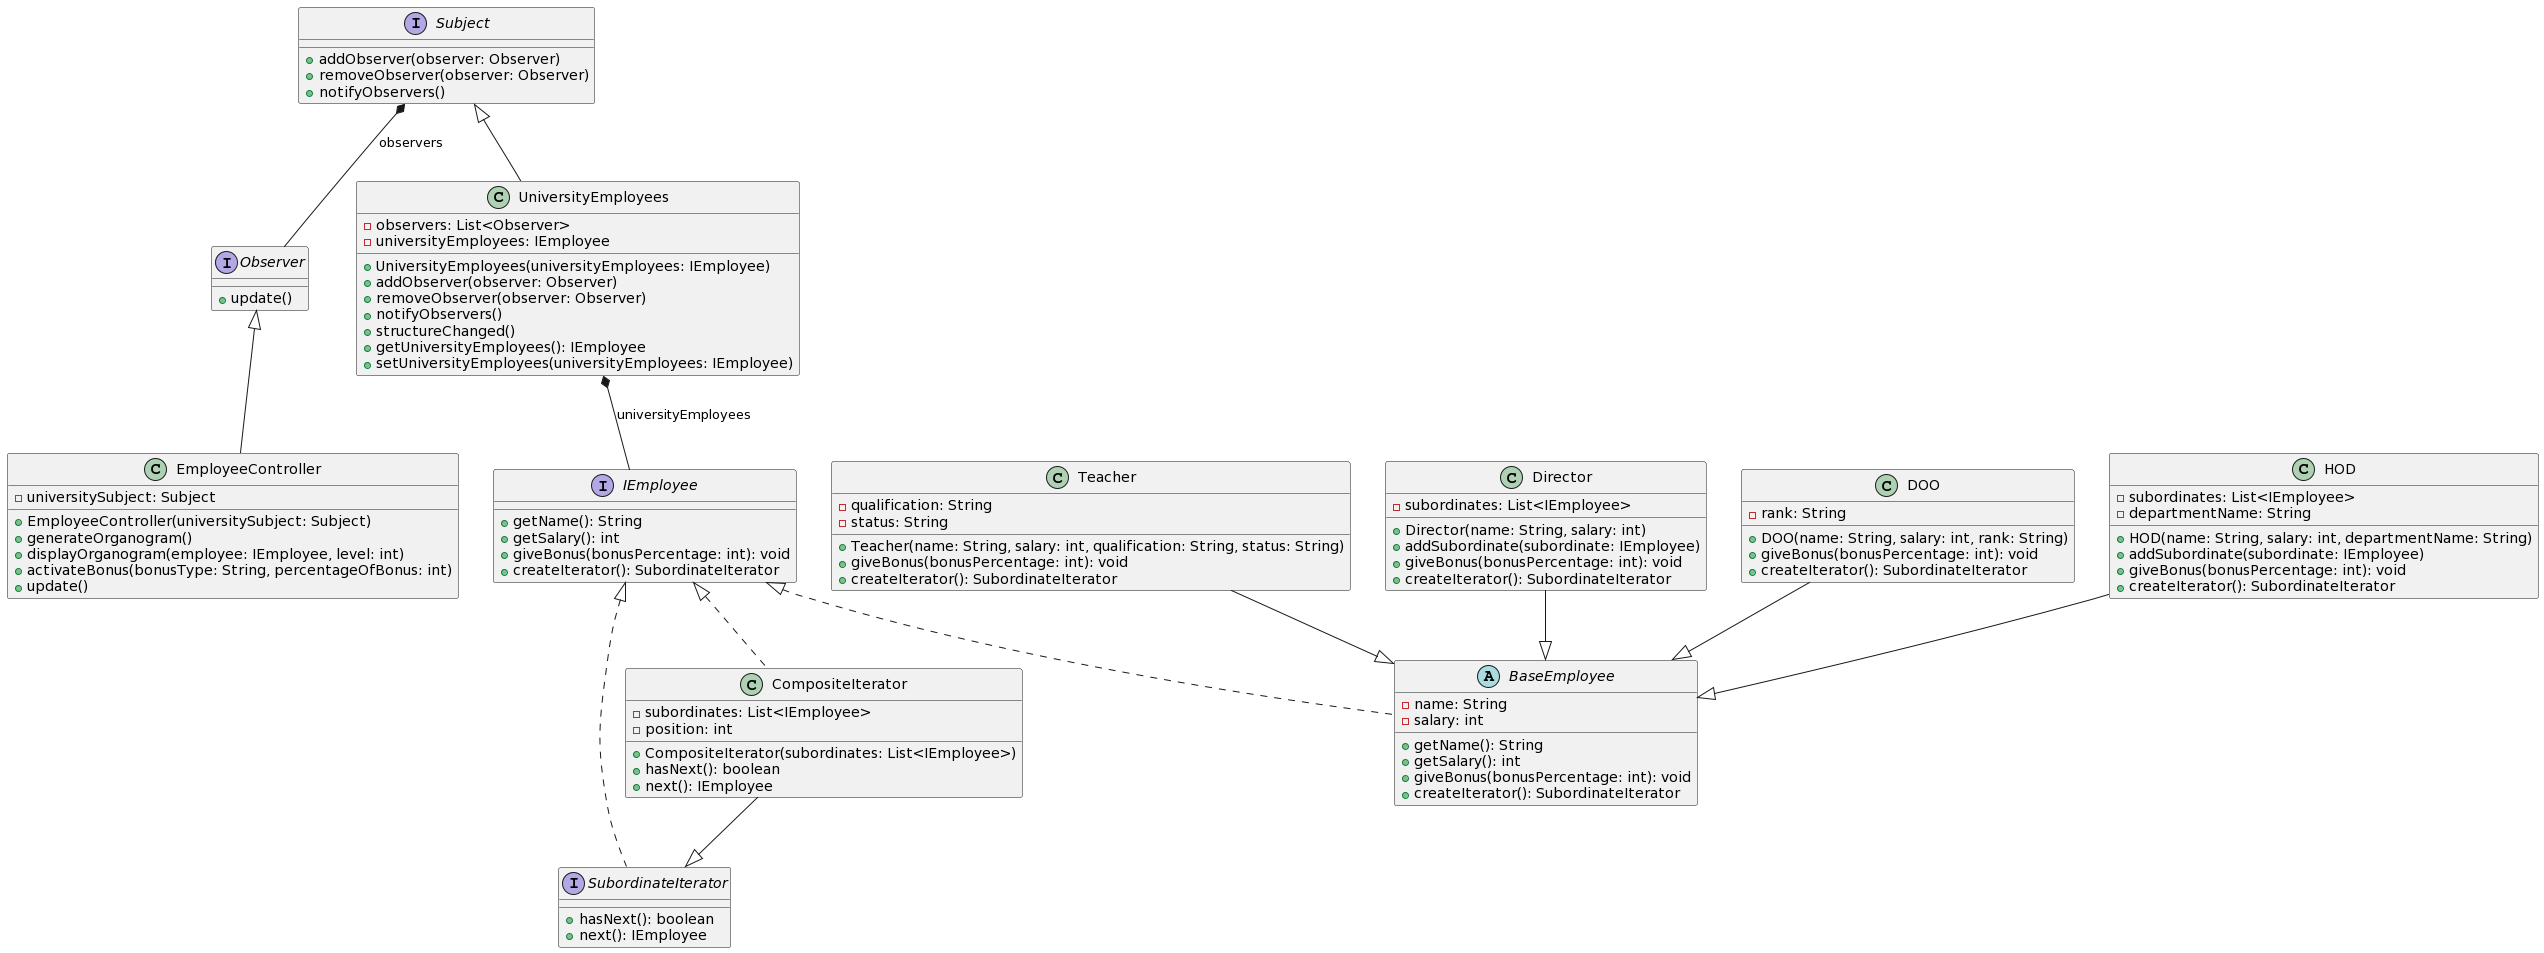

The diagram above was rendered by PlantUML. Its source (embedded in the PNG):
@startuml
interface Observer {
  +update()
}

interface Subject {
  +addObserver(observer: Observer)
  +removeObserver(observer: Observer)
  +notifyObservers()
}

interface SubordinateIterator {
  +hasNext(): boolean
  +next(): IEmployee
}

abstract class BaseEmployee {
  -name: String
  -salary: int
  +getName(): String
  +getSalary(): int
  +giveBonus(bonusPercentage: int): void
  +createIterator(): SubordinateIterator
}

interface IEmployee {
  +getName(): String
  +getSalary(): int
  +giveBonus(bonusPercentage: int): void
  +createIterator(): SubordinateIterator
}

class CompositeIterator {
  -subordinates: List<IEmployee>
  -position: int
  +CompositeIterator(subordinates: List<IEmployee>)
  +hasNext(): boolean
  +next(): IEmployee
}

class UniversityEmployees {
  -observers: List<Observer>
  -universityEmployees: IEmployee
  +UniversityEmployees(universityEmployees: IEmployee)
  +addObserver(observer: Observer)
  +removeObserver(observer: Observer)
  +notifyObservers()
  +structureChanged()
  +getUniversityEmployees(): IEmployee
  +setUniversityEmployees(universityEmployees: IEmployee)
}

class EmployeeController {
  -universitySubject: Subject
  +EmployeeController(universitySubject: Subject)
  +generateOrganogram()
  +displayOrganogram(employee: IEmployee, level: int)
  +activateBonus(bonusType: String, percentageOfBonus: int)
  +update()
}

class Teacher {
  -qualification: String
  -status: String
  +Teacher(name: String, salary: int, qualification: String, status: String)
  +giveBonus(bonusPercentage: int): void
  +createIterator(): SubordinateIterator
}

class Director {
  -subordinates: List<IEmployee>
  +Director(name: String, salary: int)
  +addSubordinate(subordinate: IEmployee)
  +giveBonus(bonusPercentage: int): void
  +createIterator(): SubordinateIterator
}

class DOO {
  -rank: String
  +DOO(name: String, salary: int, rank: String)
  +giveBonus(bonusPercentage: int): void
  +createIterator(): SubordinateIterator
}

class HOD {
  -subordinates: List<IEmployee>
  -departmentName: String
  +HOD(name: String, salary: int, departmentName: String)
  +addSubordinate(subordinate: IEmployee)
  +giveBonus(bonusPercentage: int): void
  +createIterator(): SubordinateIterator
}

Director --|> BaseEmployee
HOD --|> BaseEmployee
DOO --|> BaseEmployee
Teacher --|> BaseEmployee

Subject <|-- UniversityEmployees
Observer <|-- EmployeeController
Subject *-- Observer : observers

UniversityEmployees *-- IEmployee : universityEmployees

IEmployee <|.. CompositeIterator
IEmployee <|.. SubordinateIterator
CompositeIterator --|> SubordinateIterator
IEmployee <|.. BaseEmployee
@enduml